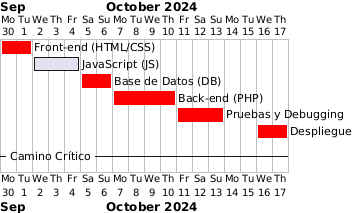

The diagram above was rendered by PlantUML. Its source (embedded in the PNG):
@startgantt
Project starts the 2024-09-30

[Front-end (HTML/CSS)] lasts 2 days
[JavaScript (JS)] lasts 3 days
[Base de Datos (DB)] lasts 2 days
[Back-end (PHP)] lasts 4 days
[Pruebas y Debugging] lasts 3 days
[Despliegue] lasts 2 days

[Front-end (HTML/CSS)] starts at 2024-09-30
[JavaScript (JS)] starts at 2024-10-02
[Base de Datos (DB)] starts at 2024-10-05
[Back-end (PHP)] starts at 2024-10-07
[Pruebas y Debugging] starts at 2024-10-11
[Despliegue] starts at 2024-10-16

-- Camino Crítico --
[Front-end (HTML/CSS)] is colored in red
[Base de Datos (DB)] is colored in red
[Back-end (PHP)] is colored in red
[Pruebas y Debugging] is colored in red
[Despliegue] is colored in red

@endgantt